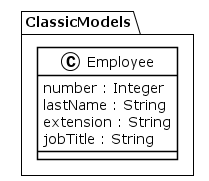

The diagram above was rendered by PlantUML. Its source (embedded in the PNG):
@startuml
!theme plain
package ClassicModels {
class Employee {
	 number : Integer
	 lastName : String
	 extension : String
	 jobTitle : String
}
}
@enduml